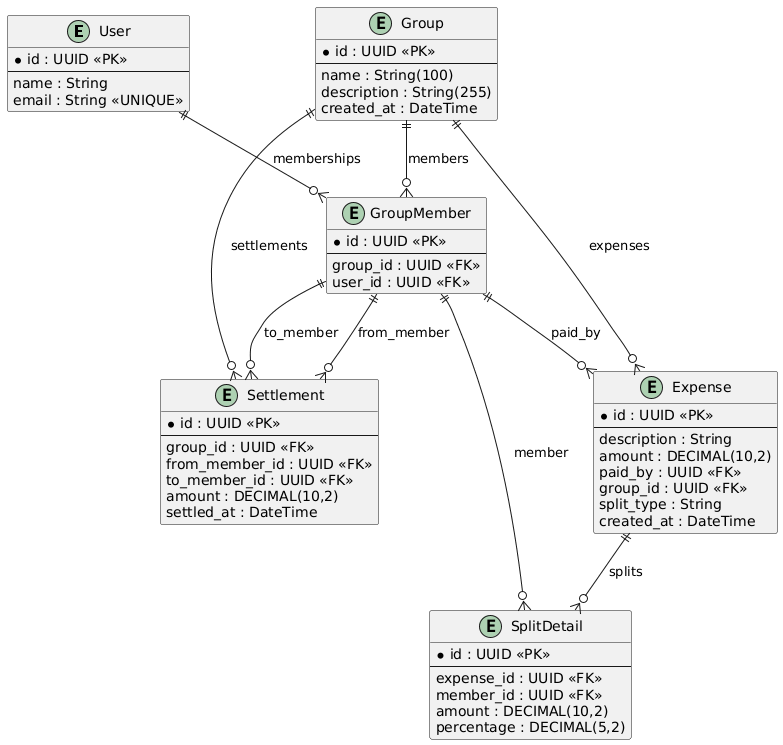

The diagram above was rendered by PlantUML. Its source (embedded in the PNG):
@startuml
entity "User" as User {
  * id : UUID <<PK>>
  --
  name : String
  email : String <<UNIQUE>>
}

entity "Group" as Group {
  * id : UUID <<PK>>
  --
  name : String(100)
  description : String(255)
  created_at : DateTime
}

entity "GroupMember" as GroupMember {
  * id : UUID <<PK>>
  --
  group_id : UUID <<FK>>
  user_id : UUID <<FK>>
}

entity "Expense" as Expense {
  * id : UUID <<PK>>
  --
  description : String
  amount : DECIMAL(10,2)
  paid_by : UUID <<FK>>
  group_id : UUID <<FK>>
  split_type : String
  created_at : DateTime
}

entity "SplitDetail" as SplitDetail {
  * id : UUID <<PK>>
  --
  expense_id : UUID <<FK>>
  member_id : UUID <<FK>>
  amount : DECIMAL(10,2)
  percentage : DECIMAL(5,2)
}

entity "Settlement" as Settlement {
  * id : UUID <<PK>>
  --
  group_id : UUID <<FK>>
  from_member_id : UUID <<FK>>
  to_member_id : UUID <<FK>>
  amount : DECIMAL(10,2)
  settled_at : DateTime
}

User ||--o{ GroupMember : "memberships"
Group ||--o{ GroupMember : "members"

Group ||--o{ Expense : "expenses"
GroupMember ||--o{ Expense : "paid_by"

Expense ||--o{ SplitDetail : "splits"
GroupMember ||--o{ SplitDetail : "member"

Group ||--o{ Settlement : "settlements"
GroupMember ||--o{ Settlement : "from_member"
GroupMember ||--o{ Settlement : "to_member"
@enduml